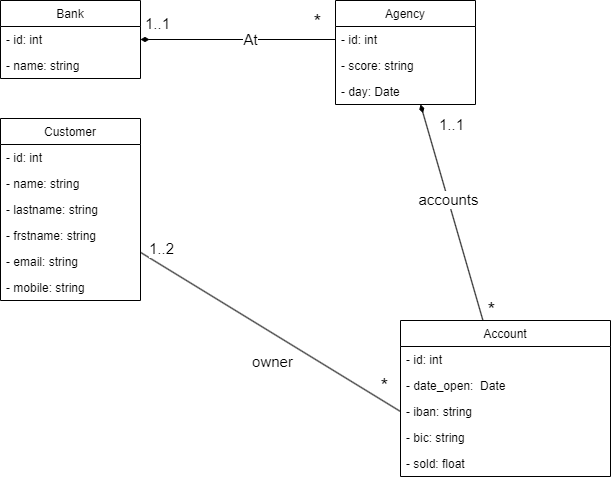

The diagram above was exported from draw.io. Its source (the exported page's mxGraphModel, read from the mxfile embedded in the PNG):
<mxGraphModel dx="359" dy="1706" grid="1" gridSize="10" guides="1" tooltips="1" connect="1" arrows="1" fold="1" page="1" pageScale="1" pageWidth="827" pageHeight="1169" math="0" shadow="0">
  <root>
    <mxCell id="0" />
    <mxCell id="1" parent="0" />
    <mxCell id="15" value="" style="html=1;endArrow=none;endFill=0;entryX=0;entryY=0.5;entryDx=0;entryDy=0;" parent="1" source="2" target="46" edge="1">
      <mxGeometry relative="1" as="geometry" />
    </mxCell>
    <mxCell id="27" value="&lt;font style=&quot;font-size: 15px;&quot;&gt;owner&lt;/font&gt;" style="edgeLabel;html=1;align=center;verticalAlign=middle;resizable=0;points=[];" parent="15" vertex="1" connectable="0">
      <mxGeometry x="0.2411" y="-2" relative="1" as="geometry">
        <mxPoint x="-29" y="8" as="offset" />
      </mxGeometry>
    </mxCell>
    <mxCell id="30" value="1..2" style="edgeLabel;html=1;align=center;verticalAlign=middle;resizable=0;points=[];fontSize=15;" parent="15" vertex="1" connectable="0">
      <mxGeometry x="-0.8487" y="2" relative="1" as="geometry">
        <mxPoint y="-15" as="offset" />
      </mxGeometry>
    </mxCell>
    <mxCell id="31" value="*" style="edgeLabel;html=1;align=center;verticalAlign=middle;resizable=0;points=[];fontSize=20;" parent="15" vertex="1" connectable="0">
      <mxGeometry x="0.8048" y="1" relative="1" as="geometry">
        <mxPoint x="8" y="-10" as="offset" />
      </mxGeometry>
    </mxCell>
    <mxCell id="2" value="Customer" style="swimlane;fontStyle=0;childLayout=stackLayout;horizontal=1;startSize=26;fillColor=none;horizontalStack=0;resizeParent=1;resizeParentMax=0;resizeLast=0;collapsible=1;marginBottom=0;" parent="1" vertex="1">
      <mxGeometry x="180" y="-142" width="140" height="182" as="geometry" />
    </mxCell>
    <mxCell id="3" value="- id: int" style="text;strokeColor=none;fillColor=none;align=left;verticalAlign=top;spacingLeft=4;spacingRight=4;overflow=hidden;rotatable=0;points=[[0,0.5],[1,0.5]];portConstraint=eastwest;" parent="2" vertex="1">
      <mxGeometry y="26" width="140" height="26" as="geometry" />
    </mxCell>
    <mxCell id="4" value="- name: string" style="text;strokeColor=none;fillColor=none;align=left;verticalAlign=top;spacingLeft=4;spacingRight=4;overflow=hidden;rotatable=0;points=[[0,0.5],[1,0.5]];portConstraint=eastwest;" parent="2" vertex="1">
      <mxGeometry y="52" width="140" height="26" as="geometry" />
    </mxCell>
    <mxCell id="5" value="- lastname: string" style="text;strokeColor=none;fillColor=none;align=left;verticalAlign=top;spacingLeft=4;spacingRight=4;overflow=hidden;rotatable=0;points=[[0,0.5],[1,0.5]];portConstraint=eastwest;" parent="2" vertex="1">
      <mxGeometry y="78" width="140" height="26" as="geometry" />
    </mxCell>
    <mxCell id="42" value="- frstname: string" style="text;strokeColor=none;fillColor=none;align=left;verticalAlign=top;spacingLeft=4;spacingRight=4;overflow=hidden;rotatable=0;points=[[0,0.5],[1,0.5]];portConstraint=eastwest;" parent="2" vertex="1">
      <mxGeometry y="104" width="140" height="26" as="geometry" />
    </mxCell>
    <mxCell id="43" value="- email: string" style="text;strokeColor=none;fillColor=none;align=left;verticalAlign=top;spacingLeft=4;spacingRight=4;overflow=hidden;rotatable=0;points=[[0,0.5],[1,0.5]];portConstraint=eastwest;" parent="2" vertex="1">
      <mxGeometry y="130" width="140" height="26" as="geometry" />
    </mxCell>
    <mxCell id="44" value="- mobile: string" style="text;strokeColor=none;fillColor=none;align=left;verticalAlign=top;spacingLeft=4;spacingRight=4;overflow=hidden;rotatable=0;points=[[0,0.5],[1,0.5]];portConstraint=eastwest;" parent="2" vertex="1">
      <mxGeometry y="156" width="140" height="26" as="geometry" />
    </mxCell>
    <mxCell id="6" value="Bank" style="swimlane;fontStyle=0;childLayout=stackLayout;horizontal=1;startSize=26;fillColor=none;horizontalStack=0;resizeParent=1;resizeParentMax=0;resizeLast=0;collapsible=1;marginBottom=0;" parent="1" vertex="1">
      <mxGeometry x="180" y="-260" width="140" height="78" as="geometry" />
    </mxCell>
    <mxCell id="7" value="- id: int" style="text;strokeColor=none;fillColor=none;align=left;verticalAlign=top;spacingLeft=4;spacingRight=4;overflow=hidden;rotatable=0;points=[[0,0.5],[1,0.5]];portConstraint=eastwest;" parent="6" vertex="1">
      <mxGeometry y="26" width="140" height="26" as="geometry" />
    </mxCell>
    <mxCell id="8" value="- name: string" style="text;strokeColor=none;fillColor=none;align=left;verticalAlign=top;spacingLeft=4;spacingRight=4;overflow=hidden;rotatable=0;points=[[0,0.5],[1,0.5]];portConstraint=eastwest;" parent="6" vertex="1">
      <mxGeometry y="52" width="140" height="26" as="geometry" />
    </mxCell>
    <mxCell id="20" value="" style="edgeStyle=none;html=1;endArrow=none;endFill=0;startArrow=diamondThin;startFill=1;strokeWidth=1;endSize=6;" parent="1" source="11" target="16" edge="1">
      <mxGeometry relative="1" as="geometry" />
    </mxCell>
    <mxCell id="35" value="accounts" style="edgeLabel;html=1;align=center;verticalAlign=middle;resizable=0;points=[];fontSize=15;" parent="20" vertex="1" connectable="0">
      <mxGeometry x="-0.275" y="-1" relative="1" as="geometry">
        <mxPoint x="6" y="15" as="offset" />
      </mxGeometry>
    </mxCell>
    <mxCell id="37" value="*" style="edgeLabel;html=1;align=center;verticalAlign=middle;resizable=0;points=[];fontSize=20;" parent="20" vertex="1" connectable="0">
      <mxGeometry x="0.7869" y="-1" relative="1" as="geometry">
        <mxPoint x="16" y="11" as="offset" />
      </mxGeometry>
    </mxCell>
    <mxCell id="50" value="1..1" style="edgeLabel;html=1;align=center;verticalAlign=middle;resizable=0;points=[];fontSize=15;" parent="20" vertex="1" connectable="0">
      <mxGeometry x="-0.8191" y="-1" relative="1" as="geometry">
        <mxPoint x="26" as="offset" />
      </mxGeometry>
    </mxCell>
    <mxCell id="11" value="Agency" style="swimlane;fontStyle=0;childLayout=stackLayout;horizontal=1;startSize=26;fillColor=none;horizontalStack=0;resizeParent=1;resizeParentMax=0;resizeLast=0;collapsible=1;marginBottom=0;" parent="1" vertex="1">
      <mxGeometry x="515" y="-260" width="140" height="104" as="geometry" />
    </mxCell>
    <mxCell id="12" value="- id: int" style="text;strokeColor=none;fillColor=none;align=left;verticalAlign=top;spacingLeft=4;spacingRight=4;overflow=hidden;rotatable=0;points=[[0,0.5],[1,0.5]];portConstraint=eastwest;" parent="11" vertex="1">
      <mxGeometry y="26" width="140" height="26" as="geometry" />
    </mxCell>
    <mxCell id="13" value="- score: string" style="text;strokeColor=none;fillColor=none;align=left;verticalAlign=top;spacingLeft=4;spacingRight=4;overflow=hidden;rotatable=0;points=[[0,0.5],[1,0.5]];portConstraint=eastwest;" parent="11" vertex="1">
      <mxGeometry y="52" width="140" height="26" as="geometry" />
    </mxCell>
    <mxCell id="14" value="- day: Date" style="text;strokeColor=none;fillColor=none;align=left;verticalAlign=top;spacingLeft=4;spacingRight=4;overflow=hidden;rotatable=0;points=[[0,0.5],[1,0.5]];portConstraint=eastwest;" parent="11" vertex="1">
      <mxGeometry y="78" width="140" height="26" as="geometry" />
    </mxCell>
    <mxCell id="16" value="Account" style="swimlane;fontStyle=0;childLayout=stackLayout;horizontal=1;startSize=26;fillColor=none;horizontalStack=0;resizeParent=1;resizeParentMax=0;resizeLast=0;collapsible=1;marginBottom=0;" parent="1" vertex="1">
      <mxGeometry x="580" y="60" width="210" height="156" as="geometry" />
    </mxCell>
    <mxCell id="17" value="- id: int" style="text;strokeColor=none;fillColor=none;align=left;verticalAlign=top;spacingLeft=4;spacingRight=4;overflow=hidden;rotatable=0;points=[[0,0.5],[1,0.5]];portConstraint=eastwest;" parent="16" vertex="1">
      <mxGeometry y="26" width="210" height="26" as="geometry" />
    </mxCell>
    <mxCell id="18" value="- date_open:  Date" style="text;strokeColor=none;fillColor=none;align=left;verticalAlign=top;spacingLeft=4;spacingRight=4;overflow=hidden;rotatable=0;points=[[0,0.5],[1,0.5]];portConstraint=eastwest;" parent="16" vertex="1">
      <mxGeometry y="52" width="210" height="26" as="geometry" />
    </mxCell>
    <mxCell id="46" value="- iban: string" style="text;strokeColor=none;fillColor=none;align=left;verticalAlign=top;spacingLeft=4;spacingRight=4;overflow=hidden;rotatable=0;points=[[0,0.5],[1,0.5]];portConstraint=eastwest;" parent="16" vertex="1">
      <mxGeometry y="78" width="210" height="26" as="geometry" />
    </mxCell>
    <mxCell id="47" value="- bic: string" style="text;strokeColor=none;fillColor=none;align=left;verticalAlign=top;spacingLeft=4;spacingRight=4;overflow=hidden;rotatable=0;points=[[0,0.5],[1,0.5]];portConstraint=eastwest;" parent="16" vertex="1">
      <mxGeometry y="104" width="210" height="26" as="geometry" />
    </mxCell>
    <mxCell id="54" value="- sold: float" style="text;strokeColor=none;fillColor=none;align=left;verticalAlign=top;spacingLeft=4;spacingRight=4;overflow=hidden;rotatable=0;points=[[0,0.5],[1,0.5]];portConstraint=eastwest;" parent="16" vertex="1">
      <mxGeometry y="130" width="210" height="26" as="geometry" />
    </mxCell>
    <mxCell id="48" value="" style="html=1;endArrow=none;elbow=vertical;exitX=1;exitY=0.5;exitDx=0;exitDy=0;entryX=0;entryY=0.5;entryDx=0;entryDy=0;startArrow=diamondThin;startFill=1;" parent="1" source="7" target="12" edge="1">
      <mxGeometry width="160" relative="1" as="geometry">
        <mxPoint x="360" y="-150" as="sourcePoint" />
        <mxPoint x="520" y="-150" as="targetPoint" />
      </mxGeometry>
    </mxCell>
    <mxCell id="49" value="At" style="edgeLabel;html=1;align=center;verticalAlign=middle;resizable=0;points=[];fontSize=15;" parent="48" vertex="1" connectable="0">
      <mxGeometry x="0.12" y="-2" relative="1" as="geometry">
        <mxPoint y="-3" as="offset" />
      </mxGeometry>
    </mxCell>
    <mxCell id="51" value="*" style="edgeLabel;html=1;align=center;verticalAlign=middle;resizable=0;points=[];fontSize=20;" parent="48" vertex="1" connectable="0">
      <mxGeometry x="0.8033" y="-2" relative="1" as="geometry">
        <mxPoint y="-21" as="offset" />
      </mxGeometry>
    </mxCell>
    <mxCell id="52" value="&lt;font style=&quot;font-size: 15px;&quot;&gt;1..1&lt;/font&gt;" style="edgeLabel;html=1;align=center;verticalAlign=middle;resizable=0;points=[];fontSize=20;" parent="48" vertex="1" connectable="0">
      <mxGeometry x="-0.8378" relative="1" as="geometry">
        <mxPoint y="-19" as="offset" />
      </mxGeometry>
    </mxCell>
  </root>
</mxGraphModel>